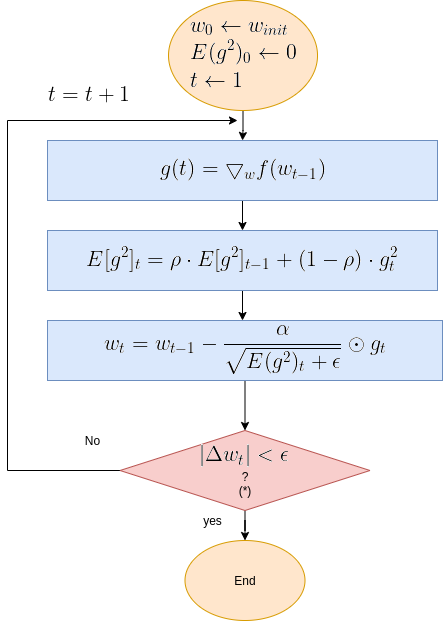

The diagram above was exported from draw.io. Its source (the exported page's mxGraphModel, read from the mxfile embedded in the PNG):
<mxGraphModel dx="1350" dy="740" grid="1" gridSize="10" guides="1" tooltips="1" connect="1" arrows="1" fold="1" page="1" pageScale="1" pageWidth="850" pageHeight="1100" math="0" shadow="0">
  <root>
    <mxCell id="0" />
    <mxCell id="1" parent="0" />
    <mxCell id="OMsr9CQZdHWhaKTnANxM-8" value="" style="edgeStyle=orthogonalEdgeStyle;rounded=0;orthogonalLoop=1;jettySize=auto;html=1;" parent="1" source="OMsr9CQZdHWhaKTnANxM-1" target="OMsr9CQZdHWhaKTnANxM-2" edge="1">
      <mxGeometry relative="1" as="geometry" />
    </mxCell>
    <mxCell id="OMsr9CQZdHWhaKTnANxM-1" value="&lt;img src=&quot;https://latex.codecogs.com/gif.latex?%5Clarge%20%5C%5C%20w_0%20%5Cleftarrow%20w_%7Binit%7D%20%5C%5C%20E%28g%5E2%29_0%5Cleftarrow%200%20%5C%5C%20t%20%5Cleftarrow%201&quot;&gt;" style="ellipse;whiteSpace=wrap;html=1;fillColor=#ffe6cc;strokeColor=#d79b00;" parent="1" vertex="1">
      <mxGeometry x="231.01" y="20" width="149" height="110" as="geometry" />
    </mxCell>
    <mxCell id="OMsr9CQZdHWhaKTnANxM-9" value="" style="edgeStyle=orthogonalEdgeStyle;rounded=0;orthogonalLoop=1;jettySize=auto;html=1;" parent="1" source="OMsr9CQZdHWhaKTnANxM-2" target="OMsr9CQZdHWhaKTnANxM-3" edge="1">
      <mxGeometry relative="1" as="geometry" />
    </mxCell>
    <mxCell id="OMsr9CQZdHWhaKTnANxM-2" value="&lt;img src=&quot;https://latex.codecogs.com/gif.latex?%5Clarge%20g%28t%29%3D%5Cbigtriangledown_w%20f%28w_%7Bt-1%7D%29&quot;&gt;" style="rounded=0;whiteSpace=wrap;html=1;fillColor=#dae8fc;strokeColor=#6c8ebf;" parent="1" vertex="1">
      <mxGeometry x="110" y="160" width="390" height="60" as="geometry" />
    </mxCell>
    <mxCell id="OMsr9CQZdHWhaKTnANxM-38" value="" style="edgeStyle=orthogonalEdgeStyle;rounded=0;orthogonalLoop=1;jettySize=auto;html=1;" parent="1" source="OMsr9CQZdHWhaKTnANxM-3" edge="1">
      <mxGeometry relative="1" as="geometry">
        <mxPoint x="305" y="340" as="targetPoint" />
      </mxGeometry>
    </mxCell>
    <mxCell id="OMsr9CQZdHWhaKTnANxM-3" value="&lt;img src=&quot;https://latex.codecogs.com/gif.latex?%5Clarge%20%5C%5CE%5Bg%5E2%5D_t%3D%5Crho%20%5Ccdot%20E%5Bg%5E2%5D_%7Bt-1%7D&amp;amp;plus;%281-%5Crho%29%20%5Ccdot%20g_t%5E2&quot;&gt;" style="rounded=0;whiteSpace=wrap;html=1;fillColor=#dae8fc;strokeColor=#6c8ebf;" parent="1" vertex="1">
      <mxGeometry x="110" y="250" width="390" height="60" as="geometry" />
    </mxCell>
    <mxCell id="OMsr9CQZdHWhaKTnANxM-13" style="edgeStyle=orthogonalEdgeStyle;rounded=0;orthogonalLoop=1;jettySize=auto;html=1;exitX=0;exitY=0.5;exitDx=0;exitDy=0;" parent="1" source="OMsr9CQZdHWhaKTnANxM-6" edge="1">
      <mxGeometry relative="1" as="geometry">
        <mxPoint x="300" y="140" as="targetPoint" />
        <mxPoint x="318.26" y="380" as="sourcePoint" />
        <Array as="points">
          <mxPoint x="70" y="490" />
          <mxPoint x="70" y="140" />
        </Array>
      </mxGeometry>
    </mxCell>
    <mxCell id="OMsr9CQZdHWhaKTnANxM-19" value="" style="edgeStyle=orthogonalEdgeStyle;rounded=0;orthogonalLoop=1;jettySize=auto;html=1;" parent="1" source="OMsr9CQZdHWhaKTnANxM-6" target="OMsr9CQZdHWhaKTnANxM-17" edge="1">
      <mxGeometry relative="1" as="geometry" />
    </mxCell>
    <mxCell id="OMsr9CQZdHWhaKTnANxM-6" value="&lt;img src=&quot;https://latex.codecogs.com/gif.latex?%5Clarge%20%7C%5CDelta%20w_t%7C%3C%5Cepsilon&quot;&gt;&lt;br&gt;?&lt;br&gt;(*)" style="rhombus;whiteSpace=wrap;html=1;fillColor=#f8cecc;strokeColor=#b85450;" parent="1" vertex="1">
      <mxGeometry x="182.5" y="450" width="250" height="80" as="geometry" />
    </mxCell>
    <mxCell id="OMsr9CQZdHWhaKTnANxM-16" value="No" style="text;html=1;align=center;verticalAlign=middle;resizable=0;points=[];autosize=1;strokeColor=none;" parent="1" vertex="1">
      <mxGeometry x="140" y="450" width="30" height="20" as="geometry" />
    </mxCell>
    <mxCell id="OMsr9CQZdHWhaKTnANxM-17" value="End" style="ellipse;whiteSpace=wrap;html=1;fillColor=#ffe6cc;strokeColor=#d79b00;" parent="1" vertex="1">
      <mxGeometry x="247.5" y="560" width="120" height="80" as="geometry" />
    </mxCell>
    <mxCell id="OMsr9CQZdHWhaKTnANxM-26" value="yes" style="text;html=1;align=center;verticalAlign=middle;resizable=0;points=[];autosize=1;strokeColor=none;" parent="1" vertex="1">
      <mxGeometry x="260" y="530" width="30" height="20" as="geometry" />
    </mxCell>
    <mxCell id="OMsr9CQZdHWhaKTnANxM-30" value="&lt;img src=&quot;https://latex.codecogs.com/gif.latex?%5Clarge%20%5C%5C%20t%3Dt&amp;amp;plus;1&quot;&gt;" style="text;html=1;align=center;verticalAlign=middle;resizable=0;points=[];autosize=1;strokeColor=none;" parent="1" vertex="1">
      <mxGeometry x="100" y="100" width="100" height="30" as="geometry" />
    </mxCell>
    <mxCell id="OMsr9CQZdHWhaKTnANxM-35" value="" style="edgeStyle=orthogonalEdgeStyle;rounded=0;orthogonalLoop=1;jettySize=auto;html=1;" parent="1" source="OMsr9CQZdHWhaKTnANxM-34" target="OMsr9CQZdHWhaKTnANxM-6" edge="1">
      <mxGeometry relative="1" as="geometry" />
    </mxCell>
    <mxCell id="OMsr9CQZdHWhaKTnANxM-34" value="&lt;img src=&quot;https://latex.codecogs.com/gif.latex?%5Clarge%20%5C%5C%20w_%7Bt%7D%3D%20w_%7Bt-1%7D-%5Cfrac%7B%5Calpha%7D%7B%5Csqrt%7BE%28g%5E2%29_t%20&amp;amp;plus;%20%5Cepsilon%7D%7D%20%5Codot%20g_t&quot;&gt;" style="rounded=0;whiteSpace=wrap;html=1;fillColor=#dae8fc;strokeColor=#6c8ebf;" parent="1" vertex="1">
      <mxGeometry x="110" y="340" width="395" height="60" as="geometry" />
    </mxCell>
  </root>
</mxGraphModel>